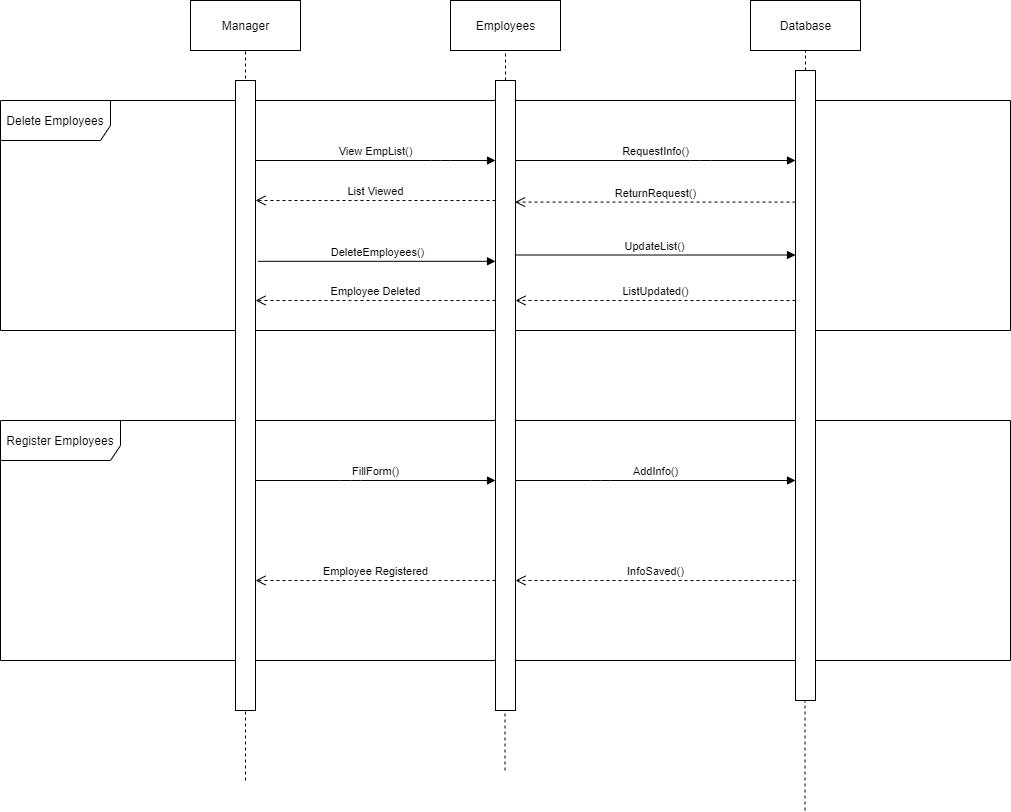

The diagram above was exported from draw.io. Its source (the exported page's mxGraphModel, read from the mxfile embedded in the PNG):
<mxGraphModel dx="2656" dy="835" grid="1" gridSize="10" guides="1" tooltips="1" connect="1" arrows="1" fold="1" page="1" pageScale="1" pageWidth="850" pageHeight="1100" math="0" shadow="0">
  <root>
    <mxCell id="0" />
    <mxCell id="1" parent="0" />
    <mxCell id="JaPzk6oKOaLobUGyZeIU-1" value="Database" style="html=1;" vertex="1" parent="1">
      <mxGeometry x="640" y="80" width="110" height="50" as="geometry" />
    </mxCell>
    <mxCell id="JaPzk6oKOaLobUGyZeIU-2" value="Employees" style="html=1;" vertex="1" parent="1">
      <mxGeometry x="340" y="80" width="110" height="50" as="geometry" />
    </mxCell>
    <mxCell id="JaPzk6oKOaLobUGyZeIU-3" value="Manager" style="html=1;" vertex="1" parent="1">
      <mxGeometry x="80" y="80" width="110" height="50" as="geometry" />
    </mxCell>
    <mxCell id="JaPzk6oKOaLobUGyZeIU-4" value="Delete Employees" style="shape=umlFrame;whiteSpace=wrap;html=1;width=110;height=40;" vertex="1" parent="1">
      <mxGeometry x="-110" y="180" width="1010" height="230" as="geometry" />
    </mxCell>
    <mxCell id="JaPzk6oKOaLobUGyZeIU-5" value="Register Employees" style="shape=umlFrame;whiteSpace=wrap;html=1;width=120;height=40;" vertex="1" parent="1">
      <mxGeometry x="-110" y="500" width="1010" height="240" as="geometry" />
    </mxCell>
    <mxCell id="JaPzk6oKOaLobUGyZeIU-6" value="" style="endArrow=none;dashed=1;html=1;" edge="1" parent="1" source="JaPzk6oKOaLobUGyZeIU-13" target="JaPzk6oKOaLobUGyZeIU-1">
      <mxGeometry width="50" height="50" relative="1" as="geometry">
        <mxPoint x="694.5" y="890" as="sourcePoint" />
        <mxPoint x="694.5" y="130" as="targetPoint" />
      </mxGeometry>
    </mxCell>
    <mxCell id="JaPzk6oKOaLobUGyZeIU-7" value="" style="endArrow=none;dashed=1;html=1;" edge="1" parent="1" source="JaPzk6oKOaLobUGyZeIU-11" target="JaPzk6oKOaLobUGyZeIU-2">
      <mxGeometry width="50" height="50" relative="1" as="geometry">
        <mxPoint x="394.5" y="850" as="sourcePoint" />
        <mxPoint x="394.5" y="130" as="targetPoint" />
      </mxGeometry>
    </mxCell>
    <mxCell id="JaPzk6oKOaLobUGyZeIU-8" value="" style="endArrow=none;dashed=1;html=1;" edge="1" parent="1" target="JaPzk6oKOaLobUGyZeIU-3">
      <mxGeometry width="50" height="50" relative="1" as="geometry">
        <mxPoint x="135" y="860" as="sourcePoint" />
        <mxPoint x="134.5" y="130" as="targetPoint" />
      </mxGeometry>
    </mxCell>
    <mxCell id="JaPzk6oKOaLobUGyZeIU-10" value="" style="html=1;points=[];perimeter=orthogonalPerimeter;" vertex="1" parent="1">
      <mxGeometry x="125" y="160" width="20" height="630" as="geometry" />
    </mxCell>
    <mxCell id="JaPzk6oKOaLobUGyZeIU-11" value="" style="html=1;points=[];perimeter=orthogonalPerimeter;" vertex="1" parent="1">
      <mxGeometry x="385" y="160" width="20" height="630" as="geometry" />
    </mxCell>
    <mxCell id="JaPzk6oKOaLobUGyZeIU-12" value="" style="endArrow=none;dashed=1;html=1;" edge="1" parent="1" target="JaPzk6oKOaLobUGyZeIU-11">
      <mxGeometry width="50" height="50" relative="1" as="geometry">
        <mxPoint x="394.5" y="850" as="sourcePoint" />
        <mxPoint x="394.98322147651015" y="130" as="targetPoint" />
      </mxGeometry>
    </mxCell>
    <mxCell id="JaPzk6oKOaLobUGyZeIU-13" value="" style="html=1;points=[];perimeter=orthogonalPerimeter;" vertex="1" parent="1">
      <mxGeometry x="685" y="150" width="20" height="630" as="geometry" />
    </mxCell>
    <mxCell id="JaPzk6oKOaLobUGyZeIU-14" value="" style="endArrow=none;dashed=1;html=1;" edge="1" parent="1" target="JaPzk6oKOaLobUGyZeIU-13">
      <mxGeometry width="50" height="50" relative="1" as="geometry">
        <mxPoint x="694.5" y="890" as="sourcePoint" />
        <mxPoint x="694.9840764331211" y="130" as="targetPoint" />
      </mxGeometry>
    </mxCell>
    <mxCell id="JaPzk6oKOaLobUGyZeIU-15" value="View EmpList()" style="html=1;verticalAlign=bottom;endArrow=block;" edge="1" parent="1" source="JaPzk6oKOaLobUGyZeIU-10" target="JaPzk6oKOaLobUGyZeIU-11">
      <mxGeometry width="80" relative="1" as="geometry">
        <mxPoint x="210" y="230" as="sourcePoint" />
        <mxPoint x="290" y="230" as="targetPoint" />
        <Array as="points">
          <mxPoint x="330" y="240" />
        </Array>
      </mxGeometry>
    </mxCell>
    <mxCell id="JaPzk6oKOaLobUGyZeIU-16" value="RequestInfo()" style="html=1;verticalAlign=bottom;endArrow=block;" edge="1" parent="1" source="JaPzk6oKOaLobUGyZeIU-11" target="JaPzk6oKOaLobUGyZeIU-13">
      <mxGeometry width="80" relative="1" as="geometry">
        <mxPoint x="520" y="240" as="sourcePoint" />
        <mxPoint x="600" y="240" as="targetPoint" />
        <Array as="points">
          <mxPoint x="590" y="240" />
        </Array>
      </mxGeometry>
    </mxCell>
    <mxCell id="JaPzk6oKOaLobUGyZeIU-17" value="List Viewed" style="html=1;verticalAlign=bottom;endArrow=open;dashed=1;endSize=8;" edge="1" parent="1" source="JaPzk6oKOaLobUGyZeIU-11" target="JaPzk6oKOaLobUGyZeIU-10">
      <mxGeometry relative="1" as="geometry">
        <mxPoint x="300" y="290" as="sourcePoint" />
        <mxPoint x="220" y="290" as="targetPoint" />
        <Array as="points">
          <mxPoint x="240" y="280" />
        </Array>
      </mxGeometry>
    </mxCell>
    <mxCell id="JaPzk6oKOaLobUGyZeIU-18" value="ReturnRequest()" style="html=1;verticalAlign=bottom;endArrow=open;dashed=1;endSize=8;entryX=0.971;entryY=0.193;entryDx=0;entryDy=0;entryPerimeter=0;" edge="1" parent="1" source="JaPzk6oKOaLobUGyZeIU-13" target="JaPzk6oKOaLobUGyZeIU-11">
      <mxGeometry relative="1" as="geometry">
        <mxPoint x="610" y="280" as="sourcePoint" />
        <mxPoint x="530" y="280" as="targetPoint" />
      </mxGeometry>
    </mxCell>
    <mxCell id="JaPzk6oKOaLobUGyZeIU-19" value="DeleteEmployees()" style="html=1;verticalAlign=bottom;endArrow=block;exitX=1.131;exitY=0.287;exitDx=0;exitDy=0;exitPerimeter=0;" edge="1" parent="1" source="JaPzk6oKOaLobUGyZeIU-10" target="JaPzk6oKOaLobUGyZeIU-11">
      <mxGeometry width="80" relative="1" as="geometry">
        <mxPoint x="220" y="340" as="sourcePoint" />
        <mxPoint x="300" y="340" as="targetPoint" />
      </mxGeometry>
    </mxCell>
    <mxCell id="JaPzk6oKOaLobUGyZeIU-20" value="UpdateList()" style="html=1;verticalAlign=bottom;endArrow=block;exitX=0.971;exitY=0.277;exitDx=0;exitDy=0;exitPerimeter=0;" edge="1" parent="1" source="JaPzk6oKOaLobUGyZeIU-11" target="JaPzk6oKOaLobUGyZeIU-13">
      <mxGeometry width="80" relative="1" as="geometry">
        <mxPoint x="510" y="330" as="sourcePoint" />
        <mxPoint x="590" y="330" as="targetPoint" />
      </mxGeometry>
    </mxCell>
    <mxCell id="JaPzk6oKOaLobUGyZeIU-21" value="Employee Deleted" style="html=1;verticalAlign=bottom;endArrow=open;dashed=1;endSize=8;" edge="1" parent="1" source="JaPzk6oKOaLobUGyZeIU-11" target="JaPzk6oKOaLobUGyZeIU-10">
      <mxGeometry relative="1" as="geometry">
        <mxPoint x="310" y="380" as="sourcePoint" />
        <mxPoint x="230" y="380" as="targetPoint" />
        <Array as="points">
          <mxPoint x="250" y="380" />
        </Array>
      </mxGeometry>
    </mxCell>
    <mxCell id="JaPzk6oKOaLobUGyZeIU-22" value="ListUpdated()" style="html=1;verticalAlign=bottom;endArrow=open;dashed=1;endSize=8;" edge="1" parent="1" source="JaPzk6oKOaLobUGyZeIU-13" target="JaPzk6oKOaLobUGyZeIU-11">
      <mxGeometry relative="1" as="geometry">
        <mxPoint x="590" y="380" as="sourcePoint" />
        <mxPoint x="510" y="380" as="targetPoint" />
        <Array as="points">
          <mxPoint x="480" y="380" />
        </Array>
      </mxGeometry>
    </mxCell>
    <mxCell id="JaPzk6oKOaLobUGyZeIU-23" value="FillForm()" style="html=1;verticalAlign=bottom;endArrow=block;" edge="1" parent="1" source="JaPzk6oKOaLobUGyZeIU-10" target="JaPzk6oKOaLobUGyZeIU-11">
      <mxGeometry width="80" relative="1" as="geometry">
        <mxPoint x="210" y="560" as="sourcePoint" />
        <mxPoint x="290" y="560" as="targetPoint" />
        <Array as="points">
          <mxPoint x="240" y="560" />
        </Array>
      </mxGeometry>
    </mxCell>
    <mxCell id="JaPzk6oKOaLobUGyZeIU-24" value="AddInfo()" style="html=1;verticalAlign=bottom;endArrow=block;" edge="1" parent="1" source="JaPzk6oKOaLobUGyZeIU-11" target="JaPzk6oKOaLobUGyZeIU-13">
      <mxGeometry width="80" relative="1" as="geometry">
        <mxPoint x="510" y="560" as="sourcePoint" />
        <mxPoint x="590" y="560" as="targetPoint" />
        <Array as="points">
          <mxPoint x="490" y="560" />
        </Array>
      </mxGeometry>
    </mxCell>
    <mxCell id="JaPzk6oKOaLobUGyZeIU-25" value="Employee Registered" style="html=1;verticalAlign=bottom;endArrow=open;dashed=1;endSize=8;" edge="1" parent="1" source="JaPzk6oKOaLobUGyZeIU-11" target="JaPzk6oKOaLobUGyZeIU-10">
      <mxGeometry relative="1" as="geometry">
        <mxPoint x="300" y="660" as="sourcePoint" />
        <mxPoint x="220" y="660" as="targetPoint" />
        <Array as="points">
          <mxPoint x="230" y="660" />
        </Array>
      </mxGeometry>
    </mxCell>
    <mxCell id="JaPzk6oKOaLobUGyZeIU-26" value="InfoSaved()" style="html=1;verticalAlign=bottom;endArrow=open;dashed=1;endSize=8;" edge="1" parent="1" source="JaPzk6oKOaLobUGyZeIU-13" target="JaPzk6oKOaLobUGyZeIU-11">
      <mxGeometry relative="1" as="geometry">
        <mxPoint x="590" y="640" as="sourcePoint" />
        <mxPoint x="510" y="640" as="targetPoint" />
        <Array as="points">
          <mxPoint x="490" y="660" />
        </Array>
      </mxGeometry>
    </mxCell>
  </root>
</mxGraphModel>